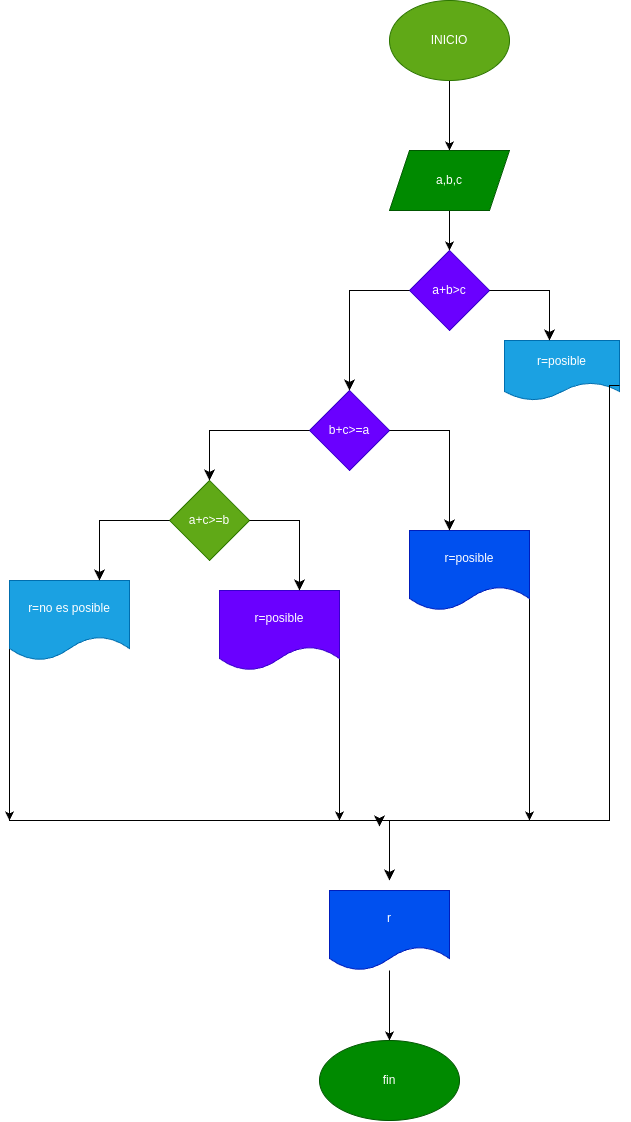

The diagram above was exported from draw.io. Its source (the exported page's mxGraphModel, read from the mxfile embedded in the PNG):
<mxGraphModel dx="1296" dy="485" grid="1" gridSize="10" guides="1" tooltips="1" connect="1" arrows="1" fold="1" page="1" pageScale="1" pageWidth="690" pageHeight="980" math="0" shadow="0">
  <root>
    <mxCell id="0" />
    <mxCell id="1" parent="0" />
    <mxCell id="5" style="edgeStyle=none;html=1;exitX=0.5;exitY=1;exitDx=0;exitDy=0;entryX=0.5;entryY=0;entryDx=0;entryDy=0;" edge="1" parent="1" source="3" target="4">
      <mxGeometry relative="1" as="geometry" />
    </mxCell>
    <mxCell id="3" value="INICIO" style="ellipse;whiteSpace=wrap;html=1;fillColor=#60a917;fontColor=#ffffff;strokeColor=#2D7600;" vertex="1" parent="1">
      <mxGeometry x="170" y="110" width="120" height="80" as="geometry" />
    </mxCell>
    <mxCell id="7" style="edgeStyle=none;html=1;exitX=0.5;exitY=1;exitDx=0;exitDy=0;" edge="1" parent="1" source="4" target="6">
      <mxGeometry relative="1" as="geometry" />
    </mxCell>
    <mxCell id="4" value="a,b,c" style="shape=parallelogram;perimeter=parallelogramPerimeter;whiteSpace=wrap;html=1;fixedSize=1;fillColor=#008a00;fontColor=#ffffff;strokeColor=#005700;" vertex="1" parent="1">
      <mxGeometry x="170" y="260" width="120" height="60" as="geometry" />
    </mxCell>
    <mxCell id="6" value="a+b&amp;gt;c" style="rhombus;whiteSpace=wrap;html=1;fillColor=#6a00ff;fontColor=#ffffff;strokeColor=#3700CC;" vertex="1" parent="1">
      <mxGeometry x="190" y="360" width="80" height="80" as="geometry" />
    </mxCell>
    <mxCell id="8" value="r=posible" style="shape=document;whiteSpace=wrap;html=1;boundedLbl=1;fillColor=#1ba1e2;fontColor=#ffffff;strokeColor=#006EAF;" vertex="1" parent="1">
      <mxGeometry x="285" y="450" width="115" height="60" as="geometry" />
    </mxCell>
    <mxCell id="9" value="" style="edgeStyle=segmentEdgeStyle;endArrow=classic;html=1;curved=0;rounded=0;endSize=8;startSize=8;sourcePerimeterSpacing=0;targetPerimeterSpacing=0;exitX=1;exitY=0.5;exitDx=0;exitDy=0;" edge="1" parent="1" source="6" target="8">
      <mxGeometry width="100" relative="1" as="geometry">
        <mxPoint x="280" y="380" as="sourcePoint" />
        <mxPoint x="380" y="420" as="targetPoint" />
        <Array as="points">
          <mxPoint x="330" y="400" />
        </Array>
      </mxGeometry>
    </mxCell>
    <mxCell id="10" value="b+c&amp;gt;=a" style="rhombus;whiteSpace=wrap;html=1;fillColor=#6a00ff;fontColor=#ffffff;strokeColor=#3700CC;" vertex="1" parent="1">
      <mxGeometry x="90" y="500" width="80" height="80" as="geometry" />
    </mxCell>
    <mxCell id="11" value="" style="edgeStyle=segmentEdgeStyle;endArrow=classic;html=1;curved=0;rounded=0;endSize=8;startSize=8;sourcePerimeterSpacing=0;targetPerimeterSpacing=0;entryX=0.5;entryY=0;entryDx=0;entryDy=0;exitX=0;exitY=0.5;exitDx=0;exitDy=0;" edge="1" parent="1" source="6" target="10">
      <mxGeometry width="100" relative="1" as="geometry">
        <mxPoint x="110" y="380" as="sourcePoint" />
        <mxPoint x="180" y="430" as="targetPoint" />
        <Array as="points">
          <mxPoint x="130" y="400" />
        </Array>
      </mxGeometry>
    </mxCell>
    <mxCell id="30" style="edgeStyle=none;html=1;exitX=1;exitY=0.75;exitDx=0;exitDy=0;" edge="1" parent="1" source="12">
      <mxGeometry relative="1" as="geometry">
        <mxPoint x="310" y="930" as="targetPoint" />
      </mxGeometry>
    </mxCell>
    <mxCell id="12" value="r=posible" style="shape=document;whiteSpace=wrap;html=1;boundedLbl=1;fillColor=#0050ef;fontColor=#ffffff;strokeColor=#001DBC;" vertex="1" parent="1">
      <mxGeometry x="190" y="640" width="120" height="80" as="geometry" />
    </mxCell>
    <mxCell id="16" value="a+c&amp;gt;=b" style="rhombus;whiteSpace=wrap;html=1;fillColor=#60a917;fontColor=#ffffff;strokeColor=#2D7600;" vertex="1" parent="1">
      <mxGeometry x="-50" y="590" width="80" height="80" as="geometry" />
    </mxCell>
    <mxCell id="17" value="" style="edgeStyle=segmentEdgeStyle;endArrow=classic;html=1;curved=0;rounded=0;endSize=8;startSize=8;sourcePerimeterSpacing=0;targetPerimeterSpacing=0;entryX=0.5;entryY=0;entryDx=0;entryDy=0;exitX=0;exitY=0.5;exitDx=0;exitDy=0;" edge="1" parent="1" source="10" target="16">
      <mxGeometry width="100" relative="1" as="geometry">
        <mxPoint x="-10" y="510" as="sourcePoint" />
        <mxPoint x="90" y="550" as="targetPoint" />
        <Array as="points">
          <mxPoint x="-10" y="540" />
        </Array>
      </mxGeometry>
    </mxCell>
    <mxCell id="29" style="edgeStyle=none;html=1;exitX=1;exitY=0.75;exitDx=0;exitDy=0;" edge="1" parent="1" source="18">
      <mxGeometry relative="1" as="geometry">
        <mxPoint x="120" y="930" as="targetPoint" />
      </mxGeometry>
    </mxCell>
    <mxCell id="18" value="r=posible" style="shape=document;whiteSpace=wrap;html=1;boundedLbl=1;fillColor=#6a00ff;fontColor=#ffffff;strokeColor=#3700CC;" vertex="1" parent="1">
      <mxGeometry y="700" width="120" height="80" as="geometry" />
    </mxCell>
    <mxCell id="19" value="" style="edgeStyle=segmentEdgeStyle;endArrow=classic;html=1;curved=0;rounded=0;endSize=8;startSize=8;sourcePerimeterSpacing=0;targetPerimeterSpacing=0;exitX=1;exitY=0.5;exitDx=0;exitDy=0;" edge="1" parent="1" source="10">
      <mxGeometry width="100" relative="1" as="geometry">
        <mxPoint x="180" y="540" as="sourcePoint" />
        <mxPoint x="230" y="640" as="targetPoint" />
        <Array as="points">
          <mxPoint x="230" y="540" />
        </Array>
      </mxGeometry>
    </mxCell>
    <mxCell id="20" value="" style="edgeStyle=segmentEdgeStyle;endArrow=classic;html=1;curved=0;rounded=0;endSize=8;startSize=8;sourcePerimeterSpacing=0;targetPerimeterSpacing=0;" edge="1" parent="1" target="18">
      <mxGeometry width="100" relative="1" as="geometry">
        <mxPoint x="30" y="630" as="sourcePoint" />
        <mxPoint x="130" y="640" as="targetPoint" />
        <Array as="points">
          <mxPoint x="80" y="630" />
        </Array>
      </mxGeometry>
    </mxCell>
    <mxCell id="28" style="edgeStyle=none;html=1;exitX=0;exitY=0.75;exitDx=0;exitDy=0;" edge="1" parent="1" source="21">
      <mxGeometry relative="1" as="geometry">
        <mxPoint x="-210" y="930" as="targetPoint" />
      </mxGeometry>
    </mxCell>
    <mxCell id="21" value="r=no es posible" style="shape=document;whiteSpace=wrap;html=1;boundedLbl=1;fillColor=#1ba1e2;fontColor=#ffffff;strokeColor=#006EAF;" vertex="1" parent="1">
      <mxGeometry x="-210" y="690" width="120" height="80" as="geometry" />
    </mxCell>
    <mxCell id="23" value="" style="edgeStyle=segmentEdgeStyle;endArrow=classic;html=1;curved=0;rounded=0;endSize=8;startSize=8;sourcePerimeterSpacing=0;targetPerimeterSpacing=0;entryX=0.75;entryY=0;entryDx=0;entryDy=0;exitX=0;exitY=0.5;exitDx=0;exitDy=0;" edge="1" parent="1" source="16" target="21">
      <mxGeometry width="100" relative="1" as="geometry">
        <mxPoint x="-170" y="590" as="sourcePoint" />
        <mxPoint x="-70" y="630" as="targetPoint" />
        <Array as="points">
          <mxPoint x="-120" y="630" />
        </Array>
      </mxGeometry>
    </mxCell>
    <mxCell id="33" value="" style="edgeStyle=none;html=1;" edge="1" parent="1" source="24" target="25">
      <mxGeometry relative="1" as="geometry" />
    </mxCell>
    <mxCell id="24" value="r" style="shape=document;whiteSpace=wrap;html=1;boundedLbl=1;fillColor=#0050ef;fontColor=#ffffff;strokeColor=#001DBC;" vertex="1" parent="1">
      <mxGeometry x="110" y="1000" width="120" height="80" as="geometry" />
    </mxCell>
    <mxCell id="25" value="fin" style="ellipse;whiteSpace=wrap;html=1;fillColor=#008a00;fontColor=#ffffff;strokeColor=#005700;" vertex="1" parent="1">
      <mxGeometry x="100" y="1150" width="140" height="80" as="geometry" />
    </mxCell>
    <mxCell id="26" value="" style="edgeStyle=segmentEdgeStyle;endArrow=classic;html=1;curved=0;rounded=0;endSize=8;startSize=8;sourcePerimeterSpacing=0;targetPerimeterSpacing=0;" edge="1" parent="1">
      <mxGeometry width="100" relative="1" as="geometry">
        <mxPoint x="-210" y="920" as="sourcePoint" />
        <mxPoint x="170" y="990" as="targetPoint" />
        <Array as="points">
          <mxPoint x="170" y="930" />
        </Array>
      </mxGeometry>
    </mxCell>
    <mxCell id="27" value="" style="edgeStyle=segmentEdgeStyle;endArrow=classic;html=1;curved=0;rounded=0;endSize=8;startSize=8;sourcePerimeterSpacing=0;targetPerimeterSpacing=0;exitX=1;exitY=0.75;exitDx=0;exitDy=0;" edge="1" parent="1" source="8">
      <mxGeometry width="100" relative="1" as="geometry">
        <mxPoint x="340" y="600" as="sourcePoint" />
        <mxPoint x="160" y="936" as="targetPoint" />
        <Array as="points">
          <mxPoint x="390" y="495" />
          <mxPoint x="390" y="930" />
          <mxPoint x="160" y="930" />
        </Array>
      </mxGeometry>
    </mxCell>
  </root>
</mxGraphModel>